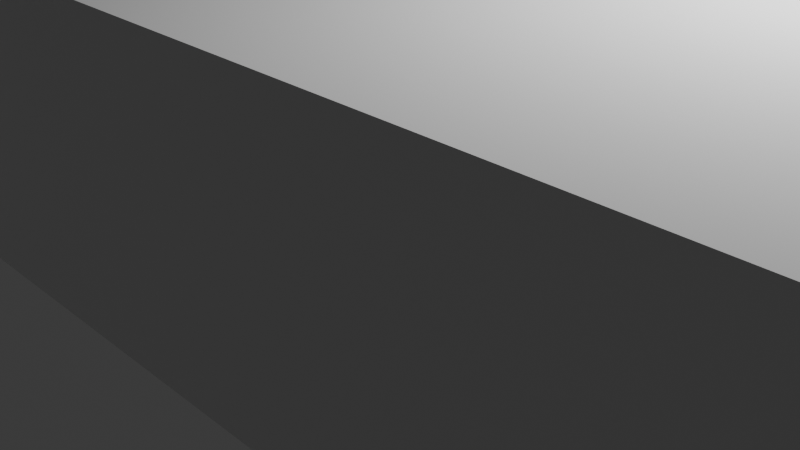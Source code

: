# Source: PK2.blend  (saved by Blender 4.1.24; exported with 4.5.12 LTS)
import bpy
from mathutils import Matrix  # noqa: F401  (used for matrix-valued properties, if any)

bpy.ops.wm.read_factory_settings(use_empty=True)
scene = bpy.context.scene
scene.name = 'Scene'

# ---- collections
col_collection = bpy.data.collections.new('Collection'); scene.collection.children.link(col_collection)

# ---- world
world_world = bpy.data.worlds.new('World'); scene.world = world_world
world_world.use_nodes = True; world_world.node_tree.nodes.clear()
_N = world_world.node_tree.nodes; _L = world_world.node_tree.links
n0 = _N.new('ShaderNodeOutputWorld'); n0.name = 'World Output'; n0.location = (300, 300)
n1 = _N.new('ShaderNodeBackground'); n1.name = 'Background'; n1.location = (10, 300)
n1.inputs[0].default_value = (0.05088, 0.05088, 0.05088, 1.0)
_L.new(n1.outputs[0], n0.inputs[0])
n0.is_active_output = True
world_world.color = (0.05088, 0.05088, 0.05088)
world_world.use_sun_shadow = False
world_world.sun_shadow_jitter_overblur = 0.0

# ---- cameras
cam_camera = bpy.data.cameras.new('Camera')
cam_camera.clip_end = 100.0
cam_camera.ortho_scale = 7.314

# ---- lights
light_light = bpy.data.lights.new('Light', 'POINT')
light_light.transmission_factor = 0.0
light_light.energy = 1000.0
light_light.shadow_soft_size = 0.1
light_light.shadow_maximum_resolution = 0.006
light_light.use_absolute_resolution = True

# ---- meshes
me_plane = bpy.data.meshes.new('Plane')
me_plane.from_pydata([(-0.01153, -0.5135, 0.0), (0.5604, 0.008909, 0.0), (0.2874, -0.5142, 0.0), (-0.01153, 0.008909, 0.0), (0.5604, -0.9666, 0.0), (2.007, -1.296, 0.0), (2.007, -1.296, 0.0), (0.5604, -2.009, 0.0), (0.5604, -2.009, 0.0), (0.5604, -2.009, 0.0), (0.5604, -2.009, 0.0), (0.2874, -2.009, 0.0), (0.2874, -0.5142, 0.0), (-0.01153, -0.5142, 0.0), (0.2874, -0.2202, 0.0), (0.5604, -1.296, 0.0), (0.5604, -1.474, 0.0), (0.5604, -2.009, 0.0), (0.4444, -1.474, 0.0), (-0.01153, -0.5135, 2.9), (0.5604, 0.008909, 2.9), (0.2874, -0.5142, 2.9), (-0.01153, 0.008909, 2.9), (0.5604, -0.9666, 2.9), (2.007, -1.296, 2.9), (2.007, -1.296, 2.9), (0.5604, -2.009, 2.9), (0.5604, -2.009, 2.9), (0.5604, -2.009, 2.9), (0.5604, -2.009, 2.9), (0.2874, -2.009, 2.9), (0.2874, -0.5142, 2.9), (-0.01153, -0.5142, 2.9), (0.2874, -0.2202, 2.9), (0.5604, -1.296, 2.9), (0.5604, -1.474, 2.9), (0.5604, -2.009, 0.0), (0.4444, -1.474, 2.9), (2.007, -0.9666, 0.0), (0.5604, -0.9666, 0.0), (2.007, -0.9666, 2.9), (0.5604, -0.9666, 2.9), (0.5604, -1.474, 2.9), (0.5604, -2.009, 2.9), (2.007, -1.296, 2.9), (2.007, -0.9666, 2.9)], [(11, 36), (10, 36), (16, 17), (1, 39), (0, 12), (30, 43), (20, 41), (41, 45), (22, 32), (34, 42), (37, 42), (34, 44), (19, 31)], [(1, 20, 23, 4), (10, 11, 30, 29), (11, 30, 31, 12), (12, 13, 32, 31), (6, 15, 34, 25), (12, 14, 33, 31), (5, 6, 25, 24), (12, 2, 21, 31), (15, 34, 35, 16), (7, 8, 27, 26), (3, 22, 20, 1), (8, 9, 28, 27), (0, 19, 22, 3), (16, 35, 37, 18), (9, 10, 29, 28), (38, 39, 41, 40), (16, 42, 43, 36), (6, 38, 45, 44)])
_uv = me_plane.uv_layers.new(name='UVMap')
_uv.uv.foreach_set('vector', [0.0, 0.0, 0.0, 0.0, 0.0, 0.0, 0.0, 0.0, 0.0, 0.0, 0.0, 0.0, 0.0, 0.0, 0.0, 0.0, 0.0, 0.0, 0.0, 0.0, 0.0, 0.0, 0.0, 0.0, 0.0, 0.0, 0.0, 0.0, 0.0, 0.0, 0.0, 0.0, 0.0, 0.0, 0.0, 0.0, 0.0, 0.0, 0.0, 0.0, 0.0, 0.0, 0.0, 0.0, 0.0, 0.0, 0.0, 0.0, 0.0, 0.0, 0.0, 0.0, 0.0, 0.0, 0.0, 0.0, 0.0, 0.0, 0.0, 0.0, 0.0, 0.0, 0.0, 0.0, 0.0, 0.0, 0.0, 0.0, 0.0, 0.0, 0.0, 0.0, 0.0, 0.0, 0.0, 0.0, 0.0, 0.0, 0.0, 0.0, 0.0, 0.0, 0.0, 0.0, 0.0, 0.0, 0.0, 0.0, 0.0, 0.0, 0.0, 0.0, 0.0, 0.0, 0.0, 0.0, 0.0, 0.0, 0.0, 0.0, 0.0, 0.0, 0.0, 0.0, 0.0, 0.0, 0.0, 0.0, 0.0, 0.0, 0.0, 0.0, 0.0, 0.0, 0.0, 0.0, 0.0, 0.0, 0.0, 0.0, 0.0, 0.0, 0.0, 0.0, 0.0, 0.0, 0.0, 0.0, 0.0, 0.0, 0.0, 0.0, 0.0, 0.0, 0.0, 0.0, 0.0, 0.0, 0.0, 0.0, 0.0, 0.0, 0.0, 0.0])
me_plane.update()
me_plane_006 = bpy.data.meshes.new('Plane.006')
me_plane_006.from_pydata([(-0.01153, -0.5135, 0.0), (0.5604, 0.008909, 0.0), (-0.01153, 0.008909, 0.0), (2.007, -1.296, 0.0), (0.2874, -2.009, 0.0), (0.2874, -0.5142, 0.0), (0.2874, -0.2202, 0.0), (0.5604, -1.296, 0.0), (0.5604, -1.474, 0.0), (0.4444, -1.474, 0.0), (0.5604, -2.009, 0.0), (2.007, -0.9666, 0.0), (0.5604, -0.9666, 0.0)], [(6, 5), (8, 9)], [(1, 12, 11, 3, 7, 8, 10, 4, 5, 0, 2)])
_uv = me_plane_006.uv_layers.new(name='UVMap')
_uv.uv.foreach_set('vector', [0.0, 0.0, 0.0, 0.0, 0.0, 0.0, 0.0, 0.0, 0.0, 0.0, 0.0, 0.0, 0.0, 0.0, 0.0, 0.0, 0.0, 0.0, 0.0, 0.0, 0.0, 0.0])
me_plane_006.update()
me_plane_008 = bpy.data.meshes.new('Plane.008')
me_plane_008.from_pydata([(0.5604, 0.008909, 2.9), (-0.01153, 0.008909, 2.9), (0.2874, -2.009, 2.9), (0.2874, -0.5142, 2.9), (-0.01153, -0.5142, 2.9), (0.2874, -0.2202, 2.9), (0.5604, -1.296, 2.9), (0.4444, -1.474, 2.9), (0.5604, -0.9666, 2.9), (0.5604, -1.474, 2.9), (0.5604, -2.009, 2.9), (2.007, -1.296, 2.9), (2.007, -0.9666, 2.9)], [(3, 5), (7, 9)], [(0, 8, 12, 11, 6, 9, 10, 2, 3, 4, 1)])
_uv = me_plane_008.uv_layers.new(name='UVMap')
_uv.uv.foreach_set('vector', [0.0, 0.0, 0.0, 0.0, 0.0, 0.0, 0.0, 0.0, 0.0, 0.0, 0.0, 0.0, 0.0, 0.0, 0.0, 0.0, 0.0, 0.0, 0.0, 0.0, 0.0, 0.0])
me_plane_008.update()

# ---- objects
ob_light = bpy.data.objects.new('Light', light_light)
ob_camera = bpy.data.objects.new('Camera', cam_camera)
ob_plane = bpy.data.objects.new('Plane', me_plane)
ob_floor = bpy.data.objects.new('Floor', me_plane_006)
ob_roof = bpy.data.objects.new('Roof', me_plane_008)

# ---- transforms, parenting, visibility, modifiers, constraints
ob_light.location = (4.076, 1.005, 5.904)
ob_light.rotation_euler = (0.6503, 0.05522, 1.866)
ob_light.lock_rotations_4d = False
ob_light.empty_display_type = 'ARROWS'
ob_light.color = (0.0, 0.0, 0.0, 0.0)
ob_light.lineart.crease_threshold = 0.0
ob_camera.location = (7.359, -6.926, 4.958)
ob_camera.rotation_euler = (1.109, 0.0, 0.8149)
ob_camera.lock_rotations_4d = False
ob_camera.empty_display_type = 'ARROWS'
ob_camera.color = (0.0, 0.0, 0.0, 0.0)
ob_camera.display_type = 'WIRE'
ob_camera.lineart.crease_threshold = 0.0
ob_plane.location = (-13.55, 11.23, 0.0)
ob_plane.scale = (13.55, 11.23, 1.0)
ob_floor.location = (-13.55, 11.23, 0.0)
ob_floor.scale = (13.55, 11.23, 1.0)
ob_roof.location = (-13.55, 11.23, 0.0)
ob_roof.scale = (13.55, 11.23, 1.0)

# ---- collection membership
col_collection.objects.link(ob_light)
col_collection.objects.link(ob_camera)
col_collection.objects.link(ob_plane)
col_collection.objects.link(ob_floor)
col_collection.objects.link(ob_roof)

# ---- scene / render settings (as saved in the file)
scene.camera = ob_camera
scene.frame_start = 1; scene.frame_end = 250; scene.frame_set(2)
scene.render.engine = 'BLENDER_EEVEE_NEXT'
scene.cycles.sampling_pattern = 'TABULATED_SOBOL'
scene.eevee.ray_tracing_options.trace_max_roughness = 0.0
bpy.context.view_layer.update()
